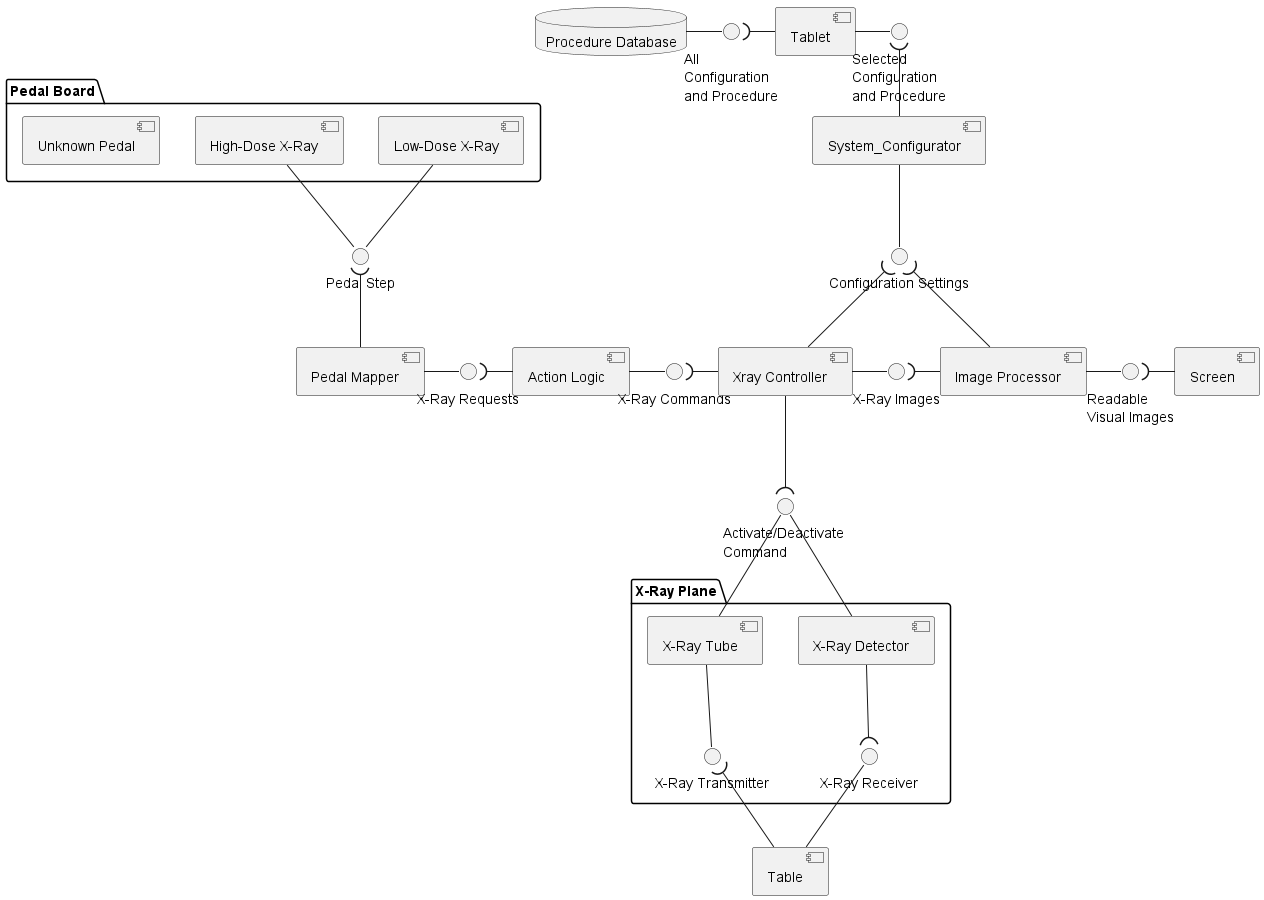

The diagram above was rendered by PlantUML. Its source (embedded in the PNG):
@startuml component

' Create three components for Pedal
package "Pedal Board" {
component [Low-Dose X-Ray] as comp_pedal_low
component [High-Dose X-Ray] as comp_pedal_high
component [Unknown Pedal] as comp_pedal_unknown
}

interface "Pedal Step" as intf_pedal_step
component [Pedal Mapper] as comp_pedal_mapper
interface "X-Ray Requests" as intf_xray_req
component [Action Logic] as comp_act_log
interface "X-Ray Commands" as intf_xray_commands
component [Xray Controller] as comp_xray_control
interface "X-Ray Images" as intf_xray_img
component [Image Processor] as comp_image_proc
interface "Readable \nVisual Images" as intf_visual_images
component [Screen] as comp_screen
interface "Configuration Settings" as intf_config_set
component [System_Configurator] as comp_sys_config
interface "Selected \nConfiguration \nand Procedure" as intf_sys_config_med_proc
component [Tablet] as comp_tablet
interface "All \nConfiguration \nand Procedure" as intf_sys_config_comp_set
database "Procedure Database" as data_proc_data

' Create two components for Pedal
package "X-Ray Plane" {
component [X-Ray Detector] as comp_xray_detector
component [X-Ray Tube] as comp_xray_tube
interface "X-Ray Transmitter" as intf_xray_transmit
interface "X-Ray Receiver" as intf_xray_receive
}
component [Table] as comp_table

interface "Activate/Deactivate \nCommand" as intf_act_deact_comm

' Part 1 - Design
    comp_pedal_low -- intf_pedal_step
    comp_pedal_high -- intf_pedal_step
    intf_pedal_step )-- comp_pedal_mapper

    comp_pedal_mapper -right- intf_xray_req
    intf_xray_req )-right- comp_act_log

    comp_act_log -right- intf_xray_commands
    intf_xray_commands )-right- comp_xray_control

    comp_xray_control -right- intf_xray_img
    intf_xray_img )-right- comp_image_proc

    comp_image_proc -right- intf_visual_images
    intf_visual_images )-right- comp_screen

' Part 2 - Design
    data_proc_data -right- intf_sys_config_comp_set
    intf_sys_config_comp_set )-right- comp_tablet

    comp_tablet -right- intf_sys_config_med_proc
    intf_sys_config_med_proc )-down- comp_sys_config

    comp_sys_config -down- intf_config_set
    intf_config_set )-down- comp_xray_control
    intf_config_set )-down- comp_image_proc

' Part 3 - Design
    comp_xray_tube -down- intf_xray_transmit
    intf_xray_transmit )-down- comp_table

    comp_table -up- intf_xray_receive
    intf_xray_receive )-up- comp_xray_detector

    comp_xray_tube -up- intf_act_deact_comm
    comp_xray_detector -up- intf_act_deact_comm
    intf_act_deact_comm )-up- comp_xray_control
@enduml